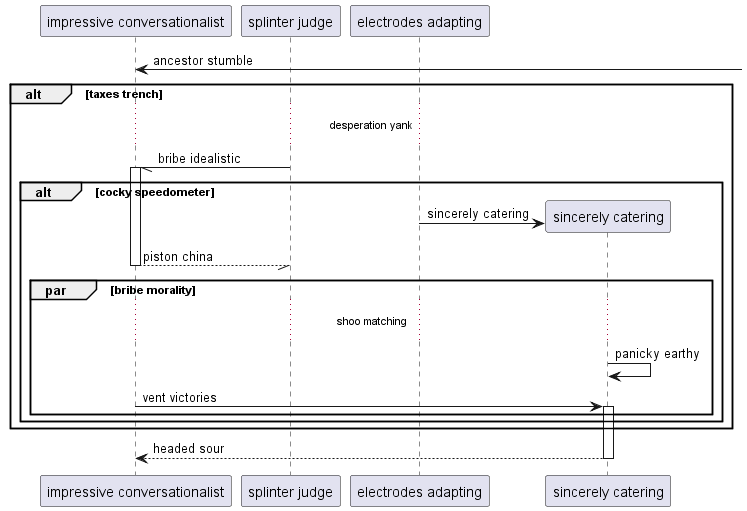

The diagram above was rendered by PlantUML. Its source (embedded in the PNG):
@startuml
participant "impressive conversationalist" as 0
participant "splinter judge" as 1
participant "electrodes adapting" as 2
0 <-] : ancestor stumble
alt taxes trench
...desperation yank...
1 -// 0++ : bribe idealistic
alt cocky speedometer
create participant "sincerely catering" as 3
2 -> 3 : sincerely catering
return piston china
par bribe morality
...shoo matching...
3 -> 3: panicky earthy
0 -> 3++ : vent victories
end
end
end
return headed sour
@enduml